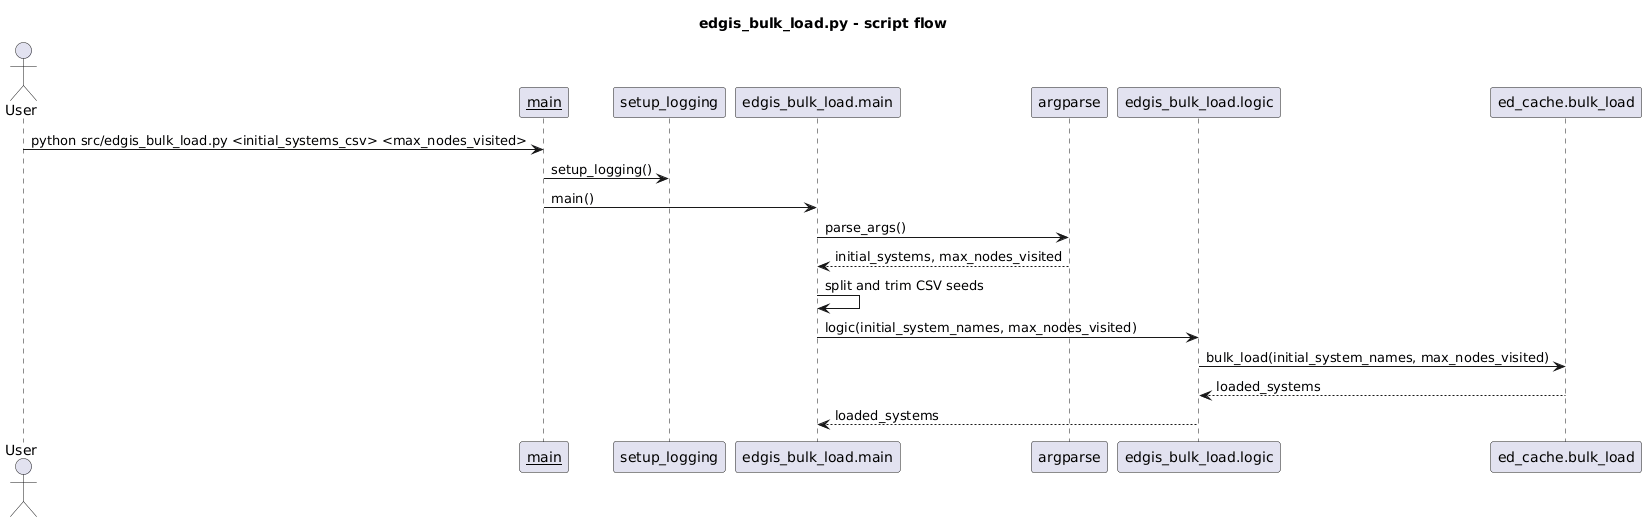

The diagram above was rendered by PlantUML. Its source (embedded in the PNG):
@startuml
title edgis_bulk_load.py - script flow

actor User
participant "__main__" as Entry
participant "setup_logging" as Logging
participant "edgis_bulk_load.main" as Main
participant "argparse" as Parser
participant "edgis_bulk_load.logic" as Logic
participant "ed_cache.bulk_load" as BulkLoad

User -> Entry : python src/edgis_bulk_load.py <initial_systems_csv> <max_nodes_visited>
Entry -> Logging : setup_logging()
Entry -> Main : main()
Main -> Parser : parse_args()
Parser --> Main : initial_systems, max_nodes_visited
Main -> Main : split and trim CSV seeds
Main -> Logic : logic(initial_system_names, max_nodes_visited)
Logic -> BulkLoad : bulk_load(initial_system_names, max_nodes_visited)
BulkLoad --> Logic : loaded_systems
Logic --> Main : loaded_systems
@enduml